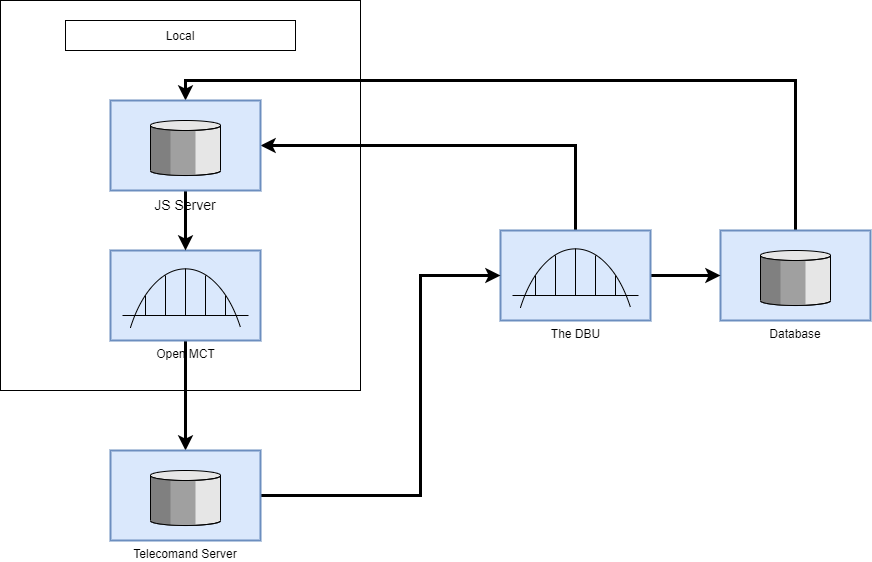

The diagram above was exported from draw.io. Its source (the exported page's mxGraphModel, read from the mxfile embedded in the PNG):
<mxGraphModel dx="1422" dy="794" grid="1" gridSize="10" guides="1" tooltips="1" connect="1" arrows="1" fold="1" page="1" pageScale="1.5" pageWidth="1169" pageHeight="826" background="none" math="0" shadow="0">
  <root>
    <mxCell id="0" style=";html=1;" />
    <mxCell id="1" style=";html=1;" parent="0" />
    <mxCell id="cA40CXR0v4-UQWljq9Zy-8" value="" style="rounded=0;whiteSpace=wrap;html=1;" vertex="1" parent="1">
      <mxGeometry x="20" y="10" width="360" height="390" as="geometry" />
    </mxCell>
    <mxCell id="cA40CXR0v4-UQWljq9Zy-20" style="edgeStyle=orthogonalEdgeStyle;rounded=0;orthogonalLoop=1;jettySize=auto;html=1;exitX=0.5;exitY=0;exitDx=0;exitDy=0;exitPerimeter=0;entryX=0.5;entryY=0;entryDx=0;entryDy=0;entryPerimeter=0;strokeWidth=3;fontSize=14;" edge="1" parent="1" source="10b056a9c633e61c-15" target="cA40CXR0v4-UQWljq9Zy-6">
      <mxGeometry relative="1" as="geometry" />
    </mxCell>
    <mxCell id="10b056a9c633e61c-15" value="Database" style="strokeWidth=2;dashed=0;align=center;fontSize=12;verticalLabelPosition=bottom;verticalAlign=top;shape=mxgraph.eip.message_store;fillColor=#dae8fc;strokeColor=#6c8ebf;" parent="1" vertex="1">
      <mxGeometry x="740" y="240" width="150" height="90" as="geometry" />
    </mxCell>
    <mxCell id="cA40CXR0v4-UQWljq9Zy-23" style="edgeStyle=orthogonalEdgeStyle;rounded=0;orthogonalLoop=1;jettySize=auto;html=1;exitX=0.5;exitY=1;exitDx=0;exitDy=0;exitPerimeter=0;entryX=0.5;entryY=0;entryDx=0;entryDy=0;entryPerimeter=0;strokeWidth=3;fontSize=14;" edge="1" parent="1" source="cA40CXR0v4-UQWljq9Zy-2" target="cA40CXR0v4-UQWljq9Zy-7">
      <mxGeometry relative="1" as="geometry" />
    </mxCell>
    <mxCell id="cA40CXR0v4-UQWljq9Zy-2" value="&lt;font style=&quot;font-size: 12px&quot;&gt;Open MCT&lt;br&gt;&lt;/font&gt;" style="strokeWidth=2;outlineConnect=0;dashed=0;align=center;html=1;fontSize=8;shape=mxgraph.eip.messaging_bridge;verticalLabelPosition=bottom;verticalAlign=top;fillColor=#dae8fc;strokeColor=#6c8ebf;" vertex="1" parent="1">
      <mxGeometry x="130" y="260" width="150" height="90" as="geometry" />
    </mxCell>
    <mxCell id="cA40CXR0v4-UQWljq9Zy-19" style="edgeStyle=orthogonalEdgeStyle;rounded=0;orthogonalLoop=1;jettySize=auto;html=1;exitX=1;exitY=0.5;exitDx=0;exitDy=0;exitPerimeter=0;entryX=0;entryY=0.5;entryDx=0;entryDy=0;entryPerimeter=0;strokeWidth=3;fontSize=14;" edge="1" parent="1" source="cA40CXR0v4-UQWljq9Zy-5" target="10b056a9c633e61c-15">
      <mxGeometry relative="1" as="geometry" />
    </mxCell>
    <mxCell id="cA40CXR0v4-UQWljq9Zy-21" style="edgeStyle=orthogonalEdgeStyle;rounded=0;orthogonalLoop=1;jettySize=auto;html=1;exitX=0.5;exitY=0;exitDx=0;exitDy=0;exitPerimeter=0;entryX=1;entryY=0.5;entryDx=0;entryDy=0;entryPerimeter=0;strokeWidth=3;fontSize=14;" edge="1" parent="1" source="cA40CXR0v4-UQWljq9Zy-5" target="cA40CXR0v4-UQWljq9Zy-6">
      <mxGeometry relative="1" as="geometry" />
    </mxCell>
    <mxCell id="cA40CXR0v4-UQWljq9Zy-5" value="&lt;font style=&quot;font-size: 12px&quot;&gt;The DBU&lt;br&gt;&lt;/font&gt;" style="strokeWidth=2;outlineConnect=0;dashed=0;align=center;html=1;fontSize=8;shape=mxgraph.eip.messaging_bridge;verticalLabelPosition=bottom;verticalAlign=top;fillColor=#dae8fc;strokeColor=#6c8ebf;" vertex="1" parent="1">
      <mxGeometry x="520" y="240" width="150" height="90" as="geometry" />
    </mxCell>
    <mxCell id="cA40CXR0v4-UQWljq9Zy-22" style="edgeStyle=orthogonalEdgeStyle;rounded=0;orthogonalLoop=1;jettySize=auto;html=1;exitX=0.5;exitY=1;exitDx=0;exitDy=0;exitPerimeter=0;entryX=0.5;entryY=0;entryDx=0;entryDy=0;entryPerimeter=0;strokeWidth=3;fontSize=14;" edge="1" parent="1" source="cA40CXR0v4-UQWljq9Zy-6" target="cA40CXR0v4-UQWljq9Zy-2">
      <mxGeometry relative="1" as="geometry" />
    </mxCell>
    <mxCell id="cA40CXR0v4-UQWljq9Zy-6" value="JS Server" style="strokeWidth=2;dashed=0;align=center;fontSize=14;verticalLabelPosition=bottom;verticalAlign=top;shape=mxgraph.eip.message_store;fillColor=#dae8fc;strokeColor=#6c8ebf;" vertex="1" parent="1">
      <mxGeometry x="130" y="110" width="150" height="90" as="geometry" />
    </mxCell>
    <mxCell id="cA40CXR0v4-UQWljq9Zy-18" style="edgeStyle=orthogonalEdgeStyle;rounded=0;orthogonalLoop=1;jettySize=auto;html=1;exitX=1;exitY=0.5;exitDx=0;exitDy=0;exitPerimeter=0;entryX=0;entryY=0.5;entryDx=0;entryDy=0;entryPerimeter=0;strokeWidth=3;fontSize=14;" edge="1" parent="1" source="cA40CXR0v4-UQWljq9Zy-7" target="cA40CXR0v4-UQWljq9Zy-5">
      <mxGeometry relative="1" as="geometry">
        <Array as="points">
          <mxPoint x="440" y="505" />
          <mxPoint x="440" y="285" />
        </Array>
      </mxGeometry>
    </mxCell>
    <mxCell id="cA40CXR0v4-UQWljq9Zy-7" value="Telecomand Server" style="strokeWidth=2;dashed=0;align=center;fontSize=12;verticalLabelPosition=bottom;verticalAlign=top;shape=mxgraph.eip.message_store;fillColor=#dae8fc;strokeColor=#6c8ebf;" vertex="1" parent="1">
      <mxGeometry x="130" y="460" width="150" height="90" as="geometry" />
    </mxCell>
    <mxCell id="cA40CXR0v4-UQWljq9Zy-9" value="Local" style="rounded=0;whiteSpace=wrap;html=1;" vertex="1" parent="1">
      <mxGeometry x="85" y="30" width="230" height="30" as="geometry" />
    </mxCell>
  </root>
</mxGraphModel>